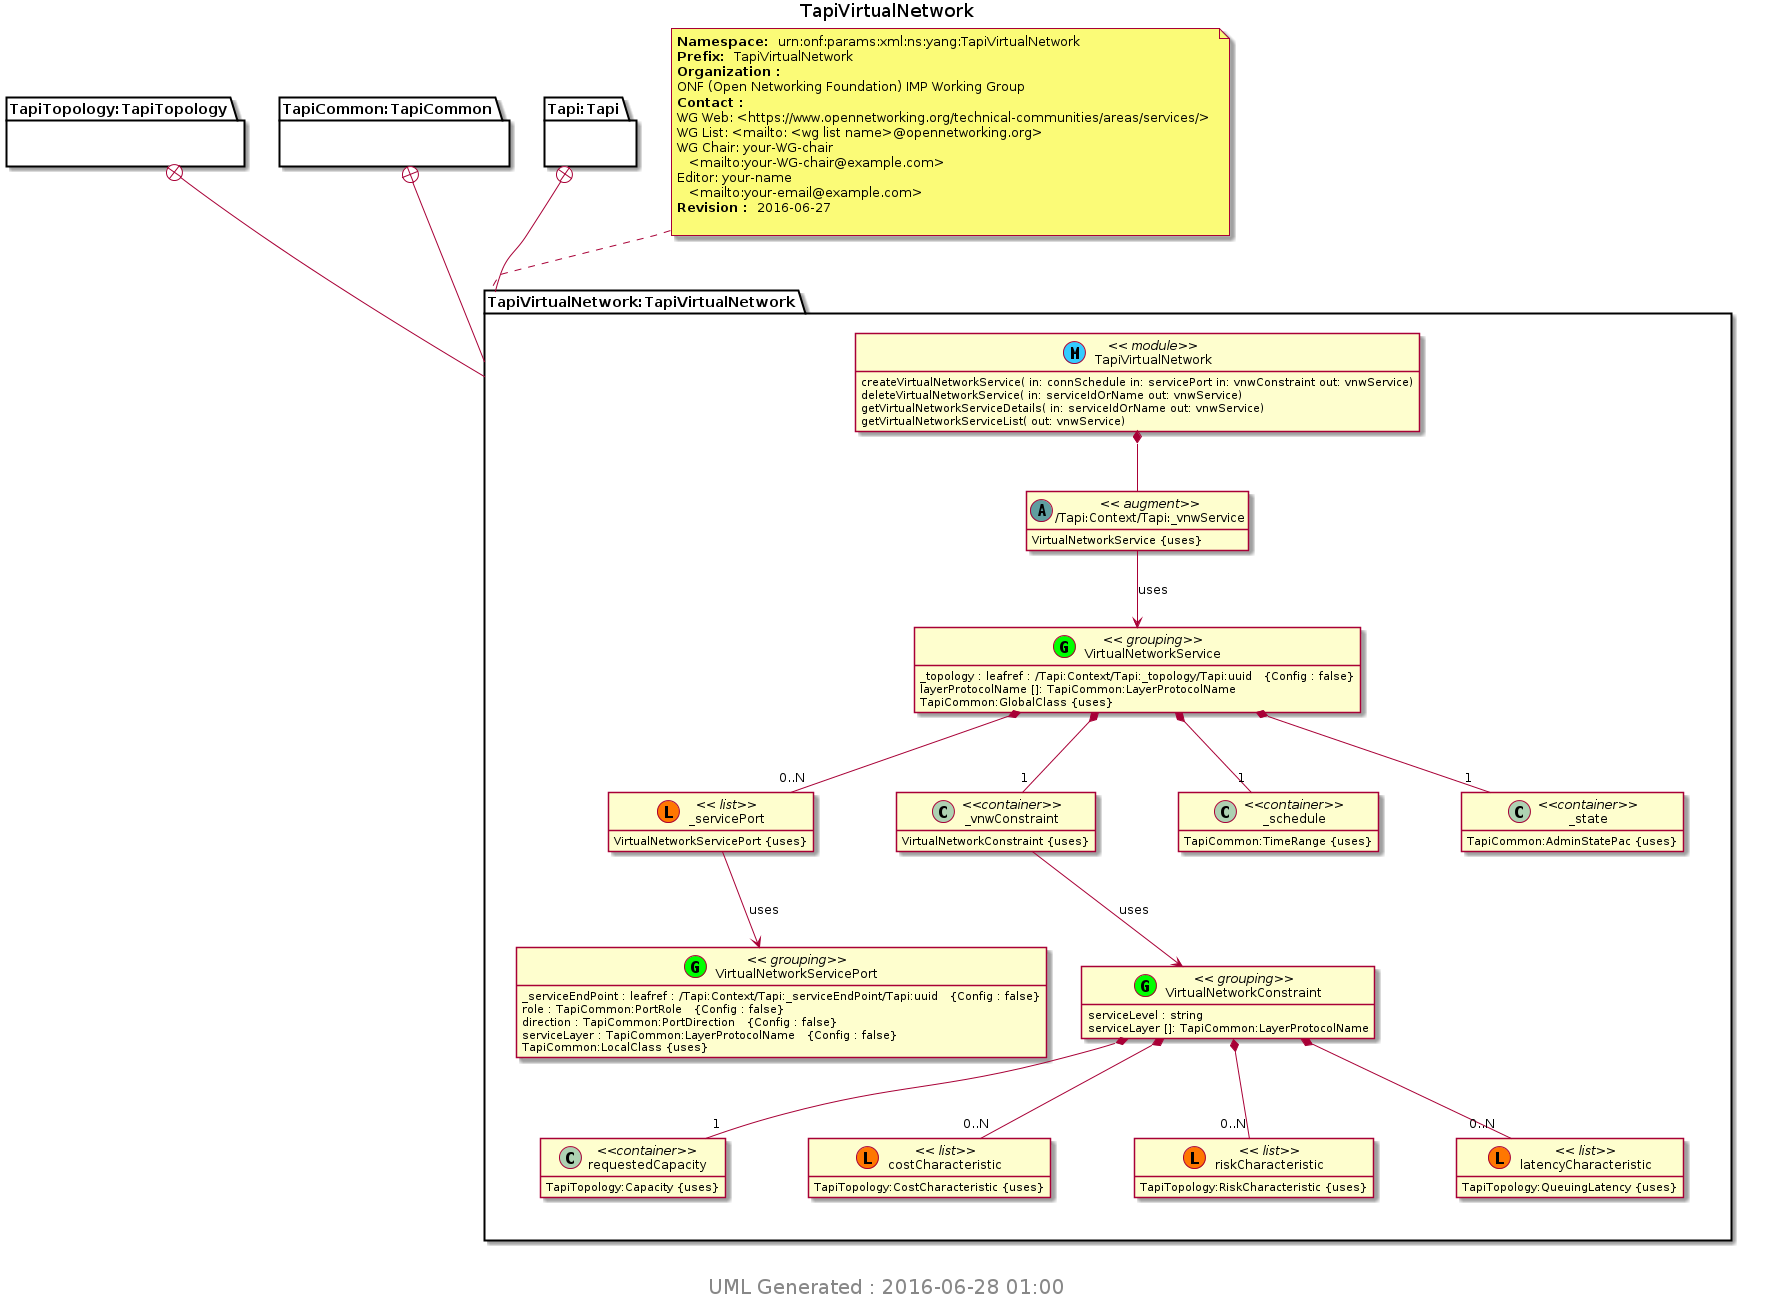

The diagram above was rendered by PlantUML. Its source (embedded in the PNG):
@startuml img/TapiVirtualNetwork.png 
hide empty fields 
hide empty methods 
hide <<case>> circle
hide <<augment>> circle
hide <<choice>> circle
hide <<leafref>> stereotype
hide <<leafref>> circle
page 1x1 
Title TapiVirtualNetwork 
package "TapiTopology:TapiTopology" as TapiTopology_TapiTopology { 
} 
package "TapiCommon:TapiCommon" as TapiCommon_TapiCommon { 
} 
package "Tapi:Tapi" as Tapi_Tapi { 
} 
note top of TapiVirtualNetwork_TapiVirtualNetwork : <b>Namespace: </b> urn:onf:params:xml:ns:yang:TapiVirtualNetwork \n<b>Prefix: </b> TapiVirtualNetwork \n<b>Organization : </b>\nONF (Open Networking Foundation) IMP Working Group \n<b>Contact : </b>\nWG Web: <https://www.opennetworking.org/technical-communities/areas/services/> \nWG List: <mailto: <wg list name>@opennetworking.org> \nWG Chair: your-WG-chair \n   <mailto:your-WG-chair@example.com> \nEditor: your-name \n   <mailto:your-email@example.com> \n<b>Revision : </b> 2016-06-27 \n
package "TapiVirtualNetwork:TapiVirtualNetwork" as TapiVirtualNetwork_TapiVirtualNetwork { 
TapiTopology_TapiTopology +-- TapiVirtualNetwork_TapiVirtualNetwork
TapiCommon_TapiCommon +-- TapiVirtualNetwork_TapiVirtualNetwork
Tapi_Tapi +-- TapiVirtualNetwork_TapiVirtualNetwork
class "TapiVirtualNetwork" as TapiVirtualNetwork << (M, #33CCFF) module>> 
class "/Tapi:Context/Tapi:_vnwService" as Tapi_Context_Tapi__vnwService << (A,CadetBlue) augment>>
TapiVirtualNetwork *--  Tapi_Context_Tapi__vnwService 
Tapi_Context_Tapi__vnwService : VirtualNetworkService {uses} 
class "VirtualNetworkConstraint" as TapiVirtualNetwork_I_VirtualNetworkConstraint_grouping <<(G,Lime) grouping>> 
TapiVirtualNetwork_I_VirtualNetworkConstraint_grouping : serviceLevel : string  
TapiVirtualNetwork_I_VirtualNetworkConstraint_grouping : serviceLayer []: TapiCommon:LayerProtocolName 
class "requestedCapacity" as  TapiVirtualNetwork_I_VirtualNetworkConstraint_I_requestedCapacity <<container>> 
TapiVirtualNetwork_I_VirtualNetworkConstraint_grouping *-- "1" TapiVirtualNetwork_I_VirtualNetworkConstraint_I_requestedCapacity 
TapiVirtualNetwork_I_VirtualNetworkConstraint_I_requestedCapacity : TapiTopology:Capacity {uses} 
class "costCharacteristic" as TapiVirtualNetwork_I_VirtualNetworkConstraint_I_costCharacteristic << (L, #FF7700) list>> 
TapiVirtualNetwork_I_VirtualNetworkConstraint_grouping *-- "0..N" TapiVirtualNetwork_I_VirtualNetworkConstraint_I_costCharacteristic 
TapiVirtualNetwork_I_VirtualNetworkConstraint_I_costCharacteristic : TapiTopology:CostCharacteristic {uses} 
class "riskCharacteristic" as TapiVirtualNetwork_I_VirtualNetworkConstraint_I_riskCharacteristic << (L, #FF7700) list>> 
TapiVirtualNetwork_I_VirtualNetworkConstraint_grouping *-- "0..N" TapiVirtualNetwork_I_VirtualNetworkConstraint_I_riskCharacteristic 
TapiVirtualNetwork_I_VirtualNetworkConstraint_I_riskCharacteristic : TapiTopology:RiskCharacteristic {uses} 
class "latencyCharacteristic" as TapiVirtualNetwork_I_VirtualNetworkConstraint_I_latencyCharacteristic << (L, #FF7700) list>> 
TapiVirtualNetwork_I_VirtualNetworkConstraint_grouping *-- "0..N" TapiVirtualNetwork_I_VirtualNetworkConstraint_I_latencyCharacteristic 
TapiVirtualNetwork_I_VirtualNetworkConstraint_I_latencyCharacteristic : TapiTopology:QueuingLatency {uses} 
class "VirtualNetworkService" as TapiVirtualNetwork_I_VirtualNetworkService_grouping <<(G,Lime) grouping>> 
TapiVirtualNetwork_I_VirtualNetworkService_grouping : _topology : leafref : /Tapi:Context/Tapi:_topology/Tapi:uuid   {Config : false}
class "_servicePort" as TapiVirtualNetwork_I_VirtualNetworkService_I__servicePort << (L, #FF7700) list>> 
TapiVirtualNetwork_I_VirtualNetworkService_grouping *-- "0..N" TapiVirtualNetwork_I_VirtualNetworkService_I__servicePort 
TapiVirtualNetwork_I_VirtualNetworkService_I__servicePort : VirtualNetworkServicePort {uses} 
class "_vnwConstraint" as  TapiVirtualNetwork_I_VirtualNetworkService_I__vnwConstraint <<container>> 
TapiVirtualNetwork_I_VirtualNetworkService_grouping *-- "1" TapiVirtualNetwork_I_VirtualNetworkService_I__vnwConstraint 
TapiVirtualNetwork_I_VirtualNetworkService_I__vnwConstraint : VirtualNetworkConstraint {uses} 
class "_schedule" as  TapiVirtualNetwork_I_VirtualNetworkService_I__schedule <<container>> 
TapiVirtualNetwork_I_VirtualNetworkService_grouping *-- "1" TapiVirtualNetwork_I_VirtualNetworkService_I__schedule 
TapiVirtualNetwork_I_VirtualNetworkService_I__schedule : TapiCommon:TimeRange {uses} 
class "_state" as  TapiVirtualNetwork_I_VirtualNetworkService_I__state <<container>> 
TapiVirtualNetwork_I_VirtualNetworkService_grouping *-- "1" TapiVirtualNetwork_I_VirtualNetworkService_I__state 
TapiVirtualNetwork_I_VirtualNetworkService_I__state : TapiCommon:AdminStatePac {uses} 
TapiVirtualNetwork_I_VirtualNetworkService_grouping : layerProtocolName []: TapiCommon:LayerProtocolName 
TapiVirtualNetwork_I_VirtualNetworkService_grouping : TapiCommon:GlobalClass {uses} 
class "VirtualNetworkServicePort" as TapiVirtualNetwork_I_VirtualNetworkServicePort_grouping <<(G,Lime) grouping>> 
TapiVirtualNetwork_I_VirtualNetworkServicePort_grouping : _serviceEndPoint : leafref : /Tapi:Context/Tapi:_serviceEndPoint/Tapi:uuid   {Config : false}
TapiVirtualNetwork_I_VirtualNetworkServicePort_grouping : role : TapiCommon:PortRole   {Config : false}
TapiVirtualNetwork_I_VirtualNetworkServicePort_grouping : direction : TapiCommon:PortDirection   {Config : false}
TapiVirtualNetwork_I_VirtualNetworkServicePort_grouping : serviceLayer : TapiCommon:LayerProtocolName   {Config : false}
TapiVirtualNetwork_I_VirtualNetworkServicePort_grouping : TapiCommon:LocalClass {uses} 
TapiVirtualNetwork : createVirtualNetworkService( in: connSchedule in: servicePort in: vnwConstraint out: vnwService)
TapiVirtualNetwork : deleteVirtualNetworkService( in: serviceIdOrName out: vnwService)
TapiVirtualNetwork : getVirtualNetworkServiceDetails( in: serviceIdOrName out: vnwService)
TapiVirtualNetwork : getVirtualNetworkServiceList( out: vnwService)
} 

Tapi_Context_Tapi__vnwService --> TapiVirtualNetwork_I_VirtualNetworkService_grouping : uses 
TapiVirtualNetwork_I_VirtualNetworkService_I__servicePort --> TapiVirtualNetwork_I_VirtualNetworkServicePort_grouping : uses 
TapiVirtualNetwork_I_VirtualNetworkService_I__vnwConstraint --> TapiVirtualNetwork_I_VirtualNetworkConstraint_grouping : uses 
center footer
 <size:20> UML Generated : 2016-06-28 01:00 </size>
 endfooter 
@enduml